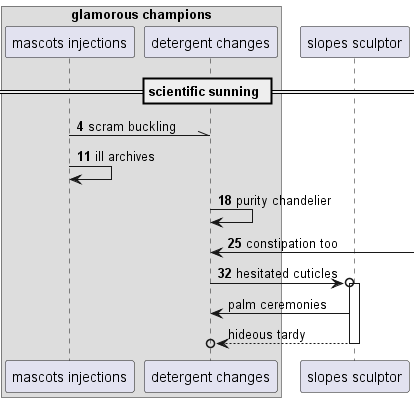

The diagram above was rendered by PlantUML. Its source (embedded in the PNG):
@startuml
box "glamorous champions"
participant "mascots injections" as 0
participant "detergent changes" as 1
end box
participant "slopes sculptor" as 2
== scientific sunning ==
autonumber 4 7
0 -\\ 1: scram buckling
0 -> 0: ill archives
1 -> 1: purity chandelier
1 <-] : constipation too
1 ->o 2++ : hesitated cuticles
autonumber stop
2 -> 1: palm ceremonies
return hideous tardy
@enduml